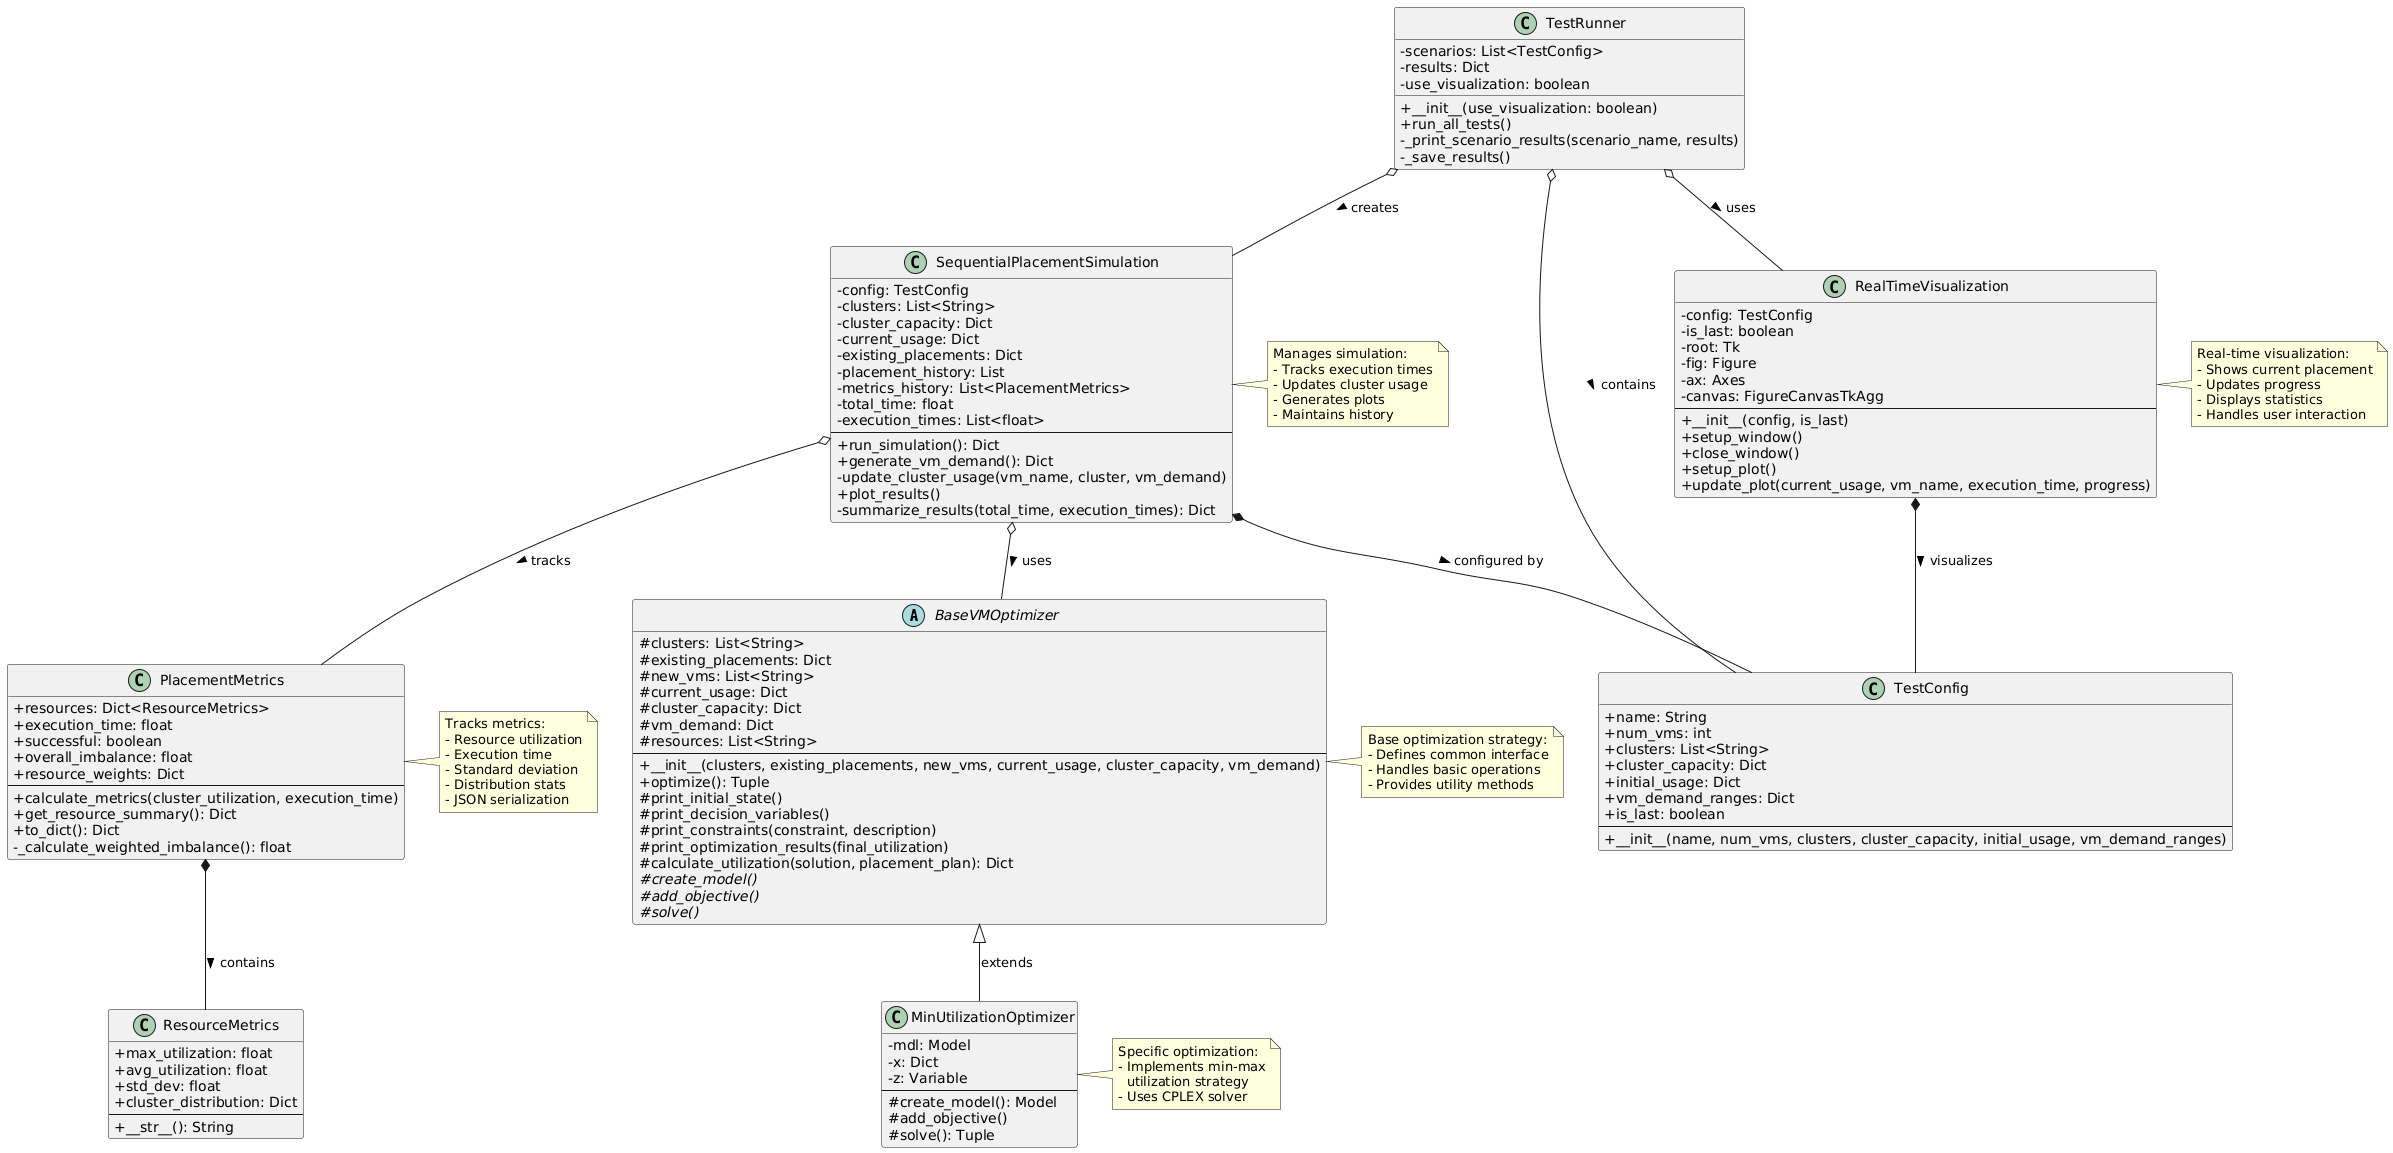

The diagram above was rendered by PlantUML. Its source (embedded in the PNG):
@startuml
skinparam classAttributeIconSize 0

abstract class BaseVMOptimizer {
    # clusters: List<String>
    # existing_placements: Dict
    # new_vms: List<String>
    # current_usage: Dict
    # cluster_capacity: Dict
    # vm_demand: Dict
    # resources: List<String>
    --
    + __init__(clusters, existing_placements, new_vms, current_usage, cluster_capacity, vm_demand)
    + optimize(): Tuple
    # print_initial_state()
    # print_decision_variables()
    # print_constraints(constraint, description)
    # print_optimization_results(final_utilization)
    # calculate_utilization(solution, placement_plan): Dict
    {abstract} # create_model()
    {abstract} # add_objective()
    {abstract} # solve()
}

class MinUtilizationOptimizer {
    - mdl: Model
    - x: Dict
    - z: Variable
    --
    # create_model(): Model
    # add_objective()
    # solve(): Tuple
}

class TestRunner {
    - scenarios: List<TestConfig>
    - results: Dict
    - use_visualization: boolean
    + __init__(use_visualization: boolean)
    + run_all_tests()
    - _print_scenario_results(scenario_name, results)
    - _save_results()
}

class TestConfig {
    + name: String
    + num_vms: int
    + clusters: List<String>
    + cluster_capacity: Dict
    + initial_usage: Dict
    + vm_demand_ranges: Dict
    + is_last: boolean
    --
    + __init__(name, num_vms, clusters, cluster_capacity, initial_usage, vm_demand_ranges)
}

class SequentialPlacementSimulation {
    - config: TestConfig
    - clusters: List<String>
    - cluster_capacity: Dict
    - current_usage: Dict
    - existing_placements: Dict
    - placement_history: List
    - metrics_history: List<PlacementMetrics>
    - total_time: float
    - execution_times: List<float>
    --
    + run_simulation(): Dict
    + generate_vm_demand(): Dict
    - update_cluster_usage(vm_name, cluster, vm_demand)
    + plot_results()
    - summarize_results(total_time, execution_times): Dict
}

class RealTimeVisualization {
    - config: TestConfig
    - is_last: boolean
    - root: Tk
    - fig: Figure
    - ax: Axes
    - canvas: FigureCanvasTkAgg
    --
    + __init__(config, is_last)
    + setup_window()
    + close_window()
    + setup_plot()
    + update_plot(current_usage, vm_name, execution_time, progress)
}

class PlacementMetrics {
    + resources: Dict<ResourceMetrics>
    + execution_time: float
    + successful: boolean
    + overall_imbalance: float
    + resource_weights: Dict
    --
    + calculate_metrics(cluster_utilization, execution_time)
    + get_resource_summary(): Dict
    + to_dict(): Dict
    - _calculate_weighted_imbalance(): float
}

class ResourceMetrics {
    + max_utilization: float
    + avg_utilization: float
    + std_dev: float
    + cluster_distribution: Dict
    --
    + __str__(): String
}

TestRunner o-- TestConfig : contains >
TestRunner o-- SequentialPlacementSimulation : creates >
TestRunner o-- RealTimeVisualization : uses >
SequentialPlacementSimulation *-- TestConfig : configured by >
SequentialPlacementSimulation o-- PlacementMetrics : tracks >
SequentialPlacementSimulation o-- BaseVMOptimizer : uses >
PlacementMetrics *-- ResourceMetrics : contains >
RealTimeVisualization *-- TestConfig : visualizes >
BaseVMOptimizer <|-- MinUtilizationOptimizer : extends

note right of BaseVMOptimizer
  Base optimization strategy:
  - Defines common interface
  - Handles basic operations
  - Provides utility methods
end note

note right of MinUtilizationOptimizer
  Specific optimization:
  - Implements min-max
    utilization strategy
  - Uses CPLEX solver
end note

note right of RealTimeVisualization
  Real-time visualization:
  - Shows current placement
  - Updates progress
  - Displays statistics
  - Handles user interaction
end note

note right of SequentialPlacementSimulation
  Manages simulation:
  - Tracks execution times
  - Updates cluster usage
  - Generates plots
  - Maintains history
end note

note right of PlacementMetrics
  Tracks metrics:
  - Resource utilization
  - Execution time
  - Standard deviation
  - Distribution stats
  - JSON serialization
end note
@enduml